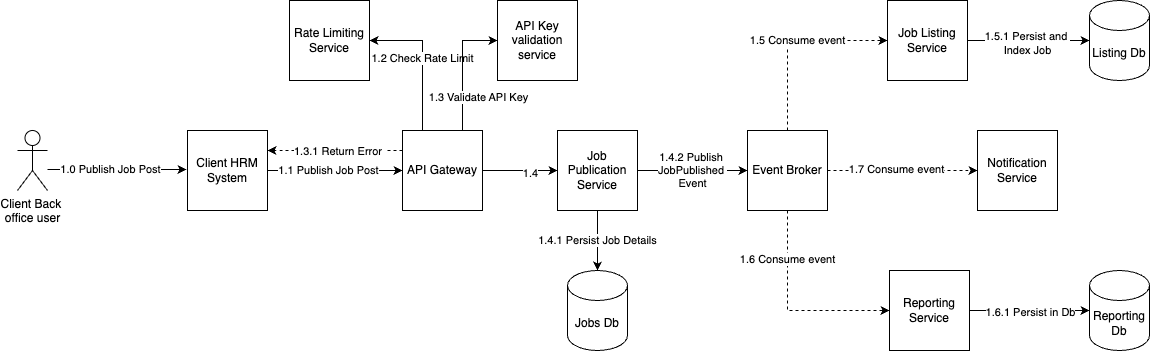

The diagram above was exported from draw.io. Its source (the exported page's mxGraphModel, read from the mxfile embedded in the PNG):
<mxGraphModel dx="1026" dy="650" grid="1" gridSize="10" guides="1" tooltips="1" connect="1" arrows="1" fold="1" page="1" pageScale="1" pageWidth="850" pageHeight="1100" math="0" shadow="0">
  <root>
    <mxCell id="0" />
    <mxCell id="1" parent="0" />
    <mxCell id="8HTdIrDG02oSPZCt0YjX-1" value="Client Back&amp;nbsp;&lt;div&gt;office user&lt;/div&gt;" style="shape=umlActor;verticalLabelPosition=bottom;verticalAlign=top;html=1;outlineConnect=0;" vertex="1" parent="1">
      <mxGeometry x="40" y="140" width="30" height="60" as="geometry" />
    </mxCell>
    <mxCell id="8HTdIrDG02oSPZCt0YjX-8" style="edgeStyle=orthogonalEdgeStyle;rounded=0;orthogonalLoop=1;jettySize=auto;html=1;entryX=0;entryY=0.5;entryDx=0;entryDy=0;" edge="1" parent="1" source="8HTdIrDG02oSPZCt0YjX-2" target="8HTdIrDG02oSPZCt0YjX-7">
      <mxGeometry relative="1" as="geometry" />
    </mxCell>
    <mxCell id="8HTdIrDG02oSPZCt0YjX-9" value="1.1 Publish Job Post" style="edgeLabel;html=1;align=center;verticalAlign=middle;resizable=0;points=[];" vertex="1" connectable="0" parent="8HTdIrDG02oSPZCt0YjX-8">
      <mxGeometry x="-0.4182" y="-2" relative="1" as="geometry">
        <mxPoint x="21" y="-3" as="offset" />
      </mxGeometry>
    </mxCell>
    <mxCell id="8HTdIrDG02oSPZCt0YjX-2" value="Client HRM System" style="whiteSpace=wrap;html=1;aspect=fixed;" vertex="1" parent="1">
      <mxGeometry x="210" y="140" width="80" height="80" as="geometry" />
    </mxCell>
    <mxCell id="8HTdIrDG02oSPZCt0YjX-4" style="edgeStyle=orthogonalEdgeStyle;rounded=0;orthogonalLoop=1;jettySize=auto;html=1;entryX=-0.012;entryY=0.375;entryDx=0;entryDy=0;entryPerimeter=0;" edge="1" parent="1">
      <mxGeometry relative="1" as="geometry">
        <mxPoint x="70" y="179" as="sourcePoint" />
        <mxPoint x="209.03999999999996" y="179" as="targetPoint" />
      </mxGeometry>
    </mxCell>
    <mxCell id="8HTdIrDG02oSPZCt0YjX-5" value="1.0 Publish Job Post" style="edgeLabel;html=1;align=center;verticalAlign=middle;resizable=0;points=[];" vertex="1" connectable="0" parent="8HTdIrDG02oSPZCt0YjX-4">
      <mxGeometry x="-0.1015" y="-1" relative="1" as="geometry">
        <mxPoint y="-2" as="offset" />
      </mxGeometry>
    </mxCell>
    <mxCell id="8HTdIrDG02oSPZCt0YjX-6" value="Rate Limiting Service" style="whiteSpace=wrap;html=1;aspect=fixed;" vertex="1" parent="1">
      <mxGeometry x="312" y="10" width="80" height="80" as="geometry" />
    </mxCell>
    <mxCell id="8HTdIrDG02oSPZCt0YjX-10" value="1.2 Check Rate Limit" style="edgeStyle=orthogonalEdgeStyle;rounded=0;orthogonalLoop=1;jettySize=auto;html=1;entryX=1;entryY=0.5;entryDx=0;entryDy=0;exitX=0.25;exitY=0;exitDx=0;exitDy=0;" edge="1" parent="1" source="8HTdIrDG02oSPZCt0YjX-7" target="8HTdIrDG02oSPZCt0YjX-6">
      <mxGeometry x="0.0074" relative="1" as="geometry">
        <mxPoint as="offset" />
      </mxGeometry>
    </mxCell>
    <mxCell id="8HTdIrDG02oSPZCt0YjX-14" style="edgeStyle=orthogonalEdgeStyle;rounded=0;orthogonalLoop=1;jettySize=auto;html=1;entryX=1;entryY=0.25;entryDx=0;entryDy=0;exitX=0;exitY=0.25;exitDx=0;exitDy=0;dashed=1;" edge="1" parent="1" source="8HTdIrDG02oSPZCt0YjX-7" target="8HTdIrDG02oSPZCt0YjX-2">
      <mxGeometry relative="1" as="geometry" />
    </mxCell>
    <mxCell id="8HTdIrDG02oSPZCt0YjX-15" value="1.3.1 Return Error&amp;nbsp;" style="edgeLabel;html=1;align=center;verticalAlign=middle;resizable=0;points=[];" vertex="1" connectable="0" parent="8HTdIrDG02oSPZCt0YjX-14">
      <mxGeometry x="-0.2593" y="1" relative="1" as="geometry">
        <mxPoint x="-14" y="-1" as="offset" />
      </mxGeometry>
    </mxCell>
    <mxCell id="8HTdIrDG02oSPZCt0YjX-19" style="edgeStyle=orthogonalEdgeStyle;rounded=0;orthogonalLoop=1;jettySize=auto;html=1;" edge="1" parent="1" source="8HTdIrDG02oSPZCt0YjX-7" target="8HTdIrDG02oSPZCt0YjX-16">
      <mxGeometry relative="1" as="geometry" />
    </mxCell>
    <mxCell id="8HTdIrDG02oSPZCt0YjX-20" value="1.4" style="edgeLabel;html=1;align=center;verticalAlign=middle;resizable=0;points=[];" vertex="1" connectable="0" parent="8HTdIrDG02oSPZCt0YjX-19">
      <mxGeometry x="0.2533" y="-2" relative="1" as="geometry">
        <mxPoint as="offset" />
      </mxGeometry>
    </mxCell>
    <mxCell id="8HTdIrDG02oSPZCt0YjX-39" style="edgeStyle=orthogonalEdgeStyle;rounded=0;orthogonalLoop=1;jettySize=auto;html=1;entryX=0;entryY=0.5;entryDx=0;entryDy=0;exitX=0.75;exitY=0;exitDx=0;exitDy=0;" edge="1" parent="1" source="8HTdIrDG02oSPZCt0YjX-7" target="8HTdIrDG02oSPZCt0YjX-11">
      <mxGeometry relative="1" as="geometry" />
    </mxCell>
    <mxCell id="8HTdIrDG02oSPZCt0YjX-40" value="1.3 Validate API Key" style="edgeLabel;html=1;align=center;verticalAlign=middle;resizable=0;points=[];" vertex="1" connectable="0" parent="8HTdIrDG02oSPZCt0YjX-39">
      <mxGeometry x="-0.456" relative="1" as="geometry">
        <mxPoint x="15" as="offset" />
      </mxGeometry>
    </mxCell>
    <mxCell id="8HTdIrDG02oSPZCt0YjX-7" value="API Gateway" style="whiteSpace=wrap;html=1;aspect=fixed;" vertex="1" parent="1">
      <mxGeometry x="425" y="140" width="80" height="80" as="geometry" />
    </mxCell>
    <mxCell id="8HTdIrDG02oSPZCt0YjX-11" value="API Key validation service" style="whiteSpace=wrap;html=1;aspect=fixed;" vertex="1" parent="1">
      <mxGeometry x="520" y="10" width="80" height="80" as="geometry" />
    </mxCell>
    <mxCell id="8HTdIrDG02oSPZCt0YjX-18" value="1.4.1 Persist Job Details" style="edgeStyle=orthogonalEdgeStyle;rounded=0;orthogonalLoop=1;jettySize=auto;html=1;" edge="1" parent="1" source="8HTdIrDG02oSPZCt0YjX-16" target="8HTdIrDG02oSPZCt0YjX-17">
      <mxGeometry relative="1" as="geometry" />
    </mxCell>
    <mxCell id="8HTdIrDG02oSPZCt0YjX-22" style="edgeStyle=orthogonalEdgeStyle;rounded=0;orthogonalLoop=1;jettySize=auto;html=1;entryX=0;entryY=0.5;entryDx=0;entryDy=0;" edge="1" parent="1" source="8HTdIrDG02oSPZCt0YjX-16" target="8HTdIrDG02oSPZCt0YjX-21">
      <mxGeometry relative="1" as="geometry" />
    </mxCell>
    <mxCell id="8HTdIrDG02oSPZCt0YjX-23" value="1.4.2 Publish&amp;nbsp;&lt;div&gt;JobPublished&amp;nbsp;&lt;div&gt;Event&lt;/div&gt;&lt;/div&gt;" style="edgeLabel;html=1;align=center;verticalAlign=middle;resizable=0;points=[];" vertex="1" connectable="0" parent="8HTdIrDG02oSPZCt0YjX-22">
      <mxGeometry x="-0.2" y="1" relative="1" as="geometry">
        <mxPoint x="10" as="offset" />
      </mxGeometry>
    </mxCell>
    <mxCell id="8HTdIrDG02oSPZCt0YjX-16" value="Job Publication Service" style="whiteSpace=wrap;html=1;aspect=fixed;" vertex="1" parent="1">
      <mxGeometry x="580" y="140" width="80" height="80" as="geometry" />
    </mxCell>
    <mxCell id="8HTdIrDG02oSPZCt0YjX-17" value="Jobs Db" style="shape=cylinder3;whiteSpace=wrap;html=1;boundedLbl=1;backgroundOutline=1;size=15;" vertex="1" parent="1">
      <mxGeometry x="590" y="280" width="60" height="80" as="geometry" />
    </mxCell>
    <mxCell id="8HTdIrDG02oSPZCt0YjX-25" value="1.5 Consume event" style="edgeStyle=orthogonalEdgeStyle;rounded=0;orthogonalLoop=1;jettySize=auto;html=1;entryX=0;entryY=0.5;entryDx=0;entryDy=0;exitX=0.5;exitY=0;exitDx=0;exitDy=0;dashed=1;" edge="1" parent="1" source="8HTdIrDG02oSPZCt0YjX-21" target="8HTdIrDG02oSPZCt0YjX-24">
      <mxGeometry x="0.0526" relative="1" as="geometry">
        <mxPoint as="offset" />
      </mxGeometry>
    </mxCell>
    <mxCell id="8HTdIrDG02oSPZCt0YjX-32" style="edgeStyle=orthogonalEdgeStyle;rounded=0;orthogonalLoop=1;jettySize=auto;html=1;entryX=0;entryY=0.5;entryDx=0;entryDy=0;exitX=0.5;exitY=1;exitDx=0;exitDy=0;dashed=1;" edge="1" parent="1" source="8HTdIrDG02oSPZCt0YjX-21" target="8HTdIrDG02oSPZCt0YjX-30">
      <mxGeometry relative="1" as="geometry" />
    </mxCell>
    <mxCell id="8HTdIrDG02oSPZCt0YjX-33" value="1.6 Consume event" style="edgeLabel;html=1;align=center;verticalAlign=middle;resizable=0;points=[];" vertex="1" connectable="0" parent="8HTdIrDG02oSPZCt0YjX-32">
      <mxGeometry x="-0.5248" y="-1" relative="1" as="geometry">
        <mxPoint as="offset" />
      </mxGeometry>
    </mxCell>
    <mxCell id="8HTdIrDG02oSPZCt0YjX-37" style="edgeStyle=orthogonalEdgeStyle;rounded=0;orthogonalLoop=1;jettySize=auto;html=1;entryX=0;entryY=0.5;entryDx=0;entryDy=0;dashed=1;" edge="1" parent="1" source="8HTdIrDG02oSPZCt0YjX-21" target="8HTdIrDG02oSPZCt0YjX-36">
      <mxGeometry relative="1" as="geometry" />
    </mxCell>
    <mxCell id="8HTdIrDG02oSPZCt0YjX-38" value="1.7 Consume event" style="edgeLabel;html=1;align=center;verticalAlign=middle;resizable=0;points=[];" vertex="1" connectable="0" parent="8HTdIrDG02oSPZCt0YjX-37">
      <mxGeometry x="-0.54" y="3" relative="1" as="geometry">
        <mxPoint x="33" y="1" as="offset" />
      </mxGeometry>
    </mxCell>
    <mxCell id="8HTdIrDG02oSPZCt0YjX-21" value="Event Broker" style="whiteSpace=wrap;html=1;aspect=fixed;" vertex="1" parent="1">
      <mxGeometry x="770" y="140" width="80" height="80" as="geometry" />
    </mxCell>
    <mxCell id="8HTdIrDG02oSPZCt0YjX-24" value="Job Listing Service" style="whiteSpace=wrap;html=1;aspect=fixed;" vertex="1" parent="1">
      <mxGeometry x="910" y="10" width="80" height="80" as="geometry" />
    </mxCell>
    <mxCell id="8HTdIrDG02oSPZCt0YjX-26" value="Listing Db" style="shape=cylinder3;whiteSpace=wrap;html=1;boundedLbl=1;backgroundOutline=1;size=15;" vertex="1" parent="1">
      <mxGeometry x="1112" y="10" width="60" height="80" as="geometry" />
    </mxCell>
    <mxCell id="8HTdIrDG02oSPZCt0YjX-27" style="edgeStyle=orthogonalEdgeStyle;rounded=0;orthogonalLoop=1;jettySize=auto;html=1;entryX=0;entryY=0.5;entryDx=0;entryDy=0;entryPerimeter=0;" edge="1" parent="1" source="8HTdIrDG02oSPZCt0YjX-24" target="8HTdIrDG02oSPZCt0YjX-26">
      <mxGeometry relative="1" as="geometry" />
    </mxCell>
    <mxCell id="8HTdIrDG02oSPZCt0YjX-28" value="1.5.1 Persist and&amp;nbsp;&lt;div&gt;Index Job&lt;/div&gt;" style="edgeLabel;html=1;align=center;verticalAlign=middle;resizable=0;points=[];" vertex="1" connectable="0" parent="8HTdIrDG02oSPZCt0YjX-27">
      <mxGeometry x="-0.4818" y="-2" relative="1" as="geometry">
        <mxPoint x="27" as="offset" />
      </mxGeometry>
    </mxCell>
    <mxCell id="8HTdIrDG02oSPZCt0YjX-29" value="Reporting Db" style="shape=cylinder3;whiteSpace=wrap;html=1;boundedLbl=1;backgroundOutline=1;size=15;" vertex="1" parent="1">
      <mxGeometry x="1112" y="280" width="60" height="80" as="geometry" />
    </mxCell>
    <mxCell id="8HTdIrDG02oSPZCt0YjX-30" value="Reporting Service" style="whiteSpace=wrap;html=1;aspect=fixed;" vertex="1" parent="1">
      <mxGeometry x="912" y="280" width="80" height="80" as="geometry" />
    </mxCell>
    <mxCell id="8HTdIrDG02oSPZCt0YjX-34" style="edgeStyle=orthogonalEdgeStyle;rounded=0;orthogonalLoop=1;jettySize=auto;html=1;entryX=0;entryY=0.5;entryDx=0;entryDy=0;entryPerimeter=0;" edge="1" parent="1" source="8HTdIrDG02oSPZCt0YjX-30" target="8HTdIrDG02oSPZCt0YjX-29">
      <mxGeometry relative="1" as="geometry" />
    </mxCell>
    <mxCell id="8HTdIrDG02oSPZCt0YjX-35" value="1.6.1 Persist in Db" style="edgeLabel;html=1;align=center;verticalAlign=middle;resizable=0;points=[];" vertex="1" connectable="0" parent="8HTdIrDG02oSPZCt0YjX-34">
      <mxGeometry x="-0.0083" y="-1" relative="1" as="geometry">
        <mxPoint as="offset" />
      </mxGeometry>
    </mxCell>
    <mxCell id="8HTdIrDG02oSPZCt0YjX-36" value="Notification Service" style="whiteSpace=wrap;html=1;aspect=fixed;" vertex="1" parent="1">
      <mxGeometry x="1000" y="140" width="80" height="80" as="geometry" />
    </mxCell>
  </root>
</mxGraphModel>